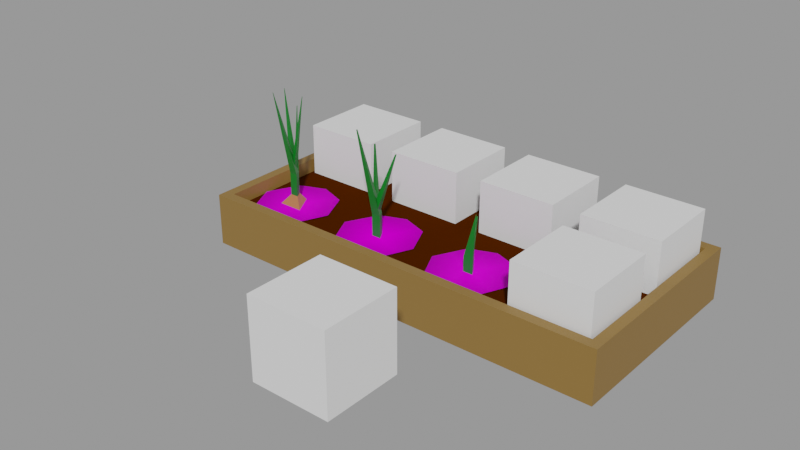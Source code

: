 # Source: Onion.blend  (saved by Blender 2.83.19; exported with 4.5.12 LTS)
import bpy
from mathutils import Matrix  # noqa: F401  (used for matrix-valued properties, if any)

bpy.ops.wm.read_factory_settings(use_empty=True)
scene = bpy.context.scene
scene.name = 'With bed'

# ---- collections
col_places = bpy.data.collections.new('Places'); scene.collection.children.link(col_places)
col_test = bpy.data.collections.new('Test'); scene.collection.children.link(col_test)

# ---- images (referenced by path relative to the original .blend; pixels are not part of the script)
import os
ASSET_DIR = os.environ.get("B2B_ASSET_DIR", "")  # directory of the original .blend (textures are referenced by path, not embedded)
HERE = os.path.dirname(os.path.abspath(__file__))  # packed textures are extracted next to this script under _unpacked/

def load_image(name, relpath, width, height, colorspace="sRGB"):
    """Load a texture the original file referenced (path relative to the .blend, or extracted next to this script)."""
    p = next((c for c in (os.path.join(HERE, relpath), os.path.join(ASSET_DIR, relpath)) if relpath and os.path.exists(c)), "")
    if p:
        img = bpy.data.images.load(p, check_existing=True)
        img.name = name
    else:  # same state as the original file: an image datablock whose file is absent (Cycles renders it pink)
        img = bpy.data.images.new(name, width, height)
        img.source = "FILE"
        img.filepath = "//" + (relpath or name)
    img.colorspace_settings.name = colorspace
    return img
img_dry_ground_001 = load_image('Dry Ground.001', 'Dry Ground.png', 1024, 1024, 'sRGB')
img_wet_ground_001 = load_image('Wet Ground.001', 'Wet Ground.png', 1024, 1024, 'sRGB')

# ---- materials (node trees are filled in below, after node groups)
mat_grass_green_001 = bpy.data.materials.new('Grass green.001')
mat_grass_green_001.use_transparent_shadow = False
mat_onion_001 = bpy.data.materials.new('Onion.001')
mat_onion_001.use_transparent_shadow = False
mat_grass_green_002 = bpy.data.materials.new('Grass green.002')
mat_grass_green_002.use_transparent_shadow = False
mat_grass_green_003 = bpy.data.materials.new('Grass green.003')
mat_grass_green_003.use_transparent_shadow = False
mat_dry_ground = bpy.data.materials.new('Dry Ground')
mat_dry_ground.surface_render_method = 'BLENDED'
mat_dry_ground.blend_method = 'BLEND'
mat_dry_ground.use_transparent_shadow = False
mat_wet_ground = bpy.data.materials.new('Wet Ground')
mat_wet_ground.surface_render_method = 'BLENDED'
mat_wet_ground.blend_method = 'BLEND'
mat_wet_ground.use_transparent_shadow = False
mat_wood = bpy.data.materials.new('Wood')
mat_wood.use_transparent_shadow = False
mat_ground = bpy.data.materials.new('Ground')
mat_ground.use_transparent_shadow = False

# ---- material node trees
mat_grass_green_001.use_nodes = True; mat_grass_green_001.node_tree.nodes.clear()
_N = mat_grass_green_001.node_tree.nodes; _L = mat_grass_green_001.node_tree.links
n0 = _N.new('ShaderNodeBsdfPrincipled'); n0.name = 'Principled BSDF'; n0.location = (10, 300)
n0.distribution = 'GGX'
n0.subsurface_method = 'BURLEY'
n0.inputs[0].default_value = (0.00258, 0.1743, 0.0134, 1.0)
n0.inputs[3].default_value = 1.45
n0.inputs[27].default_value = (0.0, 0.0, 0.0, 1.0)
n0.inputs[28].default_value = 1.0
n1 = _N.new('ShaderNodeOutputMaterial'); n1.name = 'Material Output'; n1.location = (300, 300)
_L.new(n0.outputs[0], n1.inputs[0])
n1.is_active_output = True
mat_onion_001.use_nodes = True; mat_onion_001.node_tree.nodes.clear()
_N = mat_onion_001.node_tree.nodes; _L = mat_onion_001.node_tree.links
n0 = _N.new('ShaderNodeBsdfPrincipled'); n0.name = 'Principled BSDF'; n0.location = (10, 300)
n0.distribution = 'GGX'
n0.subsurface_method = 'BURLEY'
n0.inputs[0].default_value = (0.4523, 0.166, 0.06427, 1.0)
n0.inputs[3].default_value = 1.45
n0.inputs[27].default_value = (0.0, 0.0, 0.0, 1.0)
n0.inputs[28].default_value = 1.0
n1 = _N.new('ShaderNodeOutputMaterial'); n1.name = 'Material Output'; n1.location = (300, 300)
_L.new(n0.outputs[0], n1.inputs[0])
n1.is_active_output = True
mat_grass_green_002.use_nodes = True; mat_grass_green_002.node_tree.nodes.clear()
_N = mat_grass_green_002.node_tree.nodes; _L = mat_grass_green_002.node_tree.links
n0 = _N.new('ShaderNodeBsdfPrincipled'); n0.name = 'Principled BSDF'; n0.location = (10, 300)
n0.distribution = 'GGX'
n0.subsurface_method = 'BURLEY'
n0.inputs[0].default_value = (0.00258, 0.1743, 0.0134, 1.0)
n0.inputs[3].default_value = 1.45
n0.inputs[27].default_value = (0.0, 0.0, 0.0, 1.0)
n0.inputs[28].default_value = 1.0
n1 = _N.new('ShaderNodeOutputMaterial'); n1.name = 'Material Output'; n1.location = (300, 300)
_L.new(n0.outputs[0], n1.inputs[0])
n1.is_active_output = True
mat_grass_green_003.use_nodes = True; mat_grass_green_003.node_tree.nodes.clear()
_N = mat_grass_green_003.node_tree.nodes; _L = mat_grass_green_003.node_tree.links
n0 = _N.new('ShaderNodeBsdfPrincipled'); n0.name = 'Principled BSDF'; n0.location = (10, 300)
n0.distribution = 'GGX'
n0.subsurface_method = 'BURLEY'
n0.inputs[0].default_value = (0.00258, 0.1743, 0.0134, 1.0)
n0.inputs[3].default_value = 1.45
n0.inputs[27].default_value = (0.0, 0.0, 0.0, 1.0)
n0.inputs[28].default_value = 1.0
n1 = _N.new('ShaderNodeOutputMaterial'); n1.name = 'Material Output'; n1.location = (300, 300)
_L.new(n0.outputs[0], n1.inputs[0])
n1.is_active_output = True
mat_dry_ground.use_nodes = True; mat_dry_ground.node_tree.nodes.clear()
_N = mat_dry_ground.node_tree.nodes; _L = mat_dry_ground.node_tree.links
n0 = _N.new('ShaderNodeOutputMaterial'); n0.name = 'Material Output'; n0.location = (138, 291)
n1 = _N.new('ShaderNodeBsdfPrincipled'); n1.name = 'Principled BSDF'; n1.location = (-62, 291)
n1.distribution = 'GGX'
n1.subsurface_method = 'BURLEY'
n1.inputs[2].default_value = 0.5539
n1.inputs[3].default_value = 1.45
n1.inputs[13].default_value = 0.0
n1.inputs[27].default_value = (0.0, 0.0, 0.0, 1.0)
n1.inputs[28].default_value = 1.0
n2 = _N.new('ShaderNodeTexImage'); n2.name = 'Image Texture'; n2.location = (-396, 246)
n2.image = img_dry_ground_001
n2.extension = 'CLIP'
_L.new(n2.outputs[0], n1.inputs[0])
_L.new(n2.outputs[1], n1.inputs[4])
_L.new(n1.outputs[0], n0.inputs[0])
n0.is_active_output = True
mat_wet_ground.use_nodes = True; mat_wet_ground.node_tree.nodes.clear()
_N = mat_wet_ground.node_tree.nodes; _L = mat_wet_ground.node_tree.links
n0 = _N.new('ShaderNodeOutputMaterial'); n0.name = 'Material Output'; n0.location = (300, 300)
n1 = _N.new('ShaderNodeBsdfPrincipled'); n1.name = 'Principled BSDF'; n1.location = (-60, 306)
n1.distribution = 'GGX'
n1.subsurface_method = 'BURLEY'
n1.inputs[2].default_value = 0.5913
n1.inputs[3].default_value = 1.45
n1.inputs[13].default_value = 0.0249
n1.inputs[27].default_value = (0.0, 0.0, 0.0, 1.0)
n1.inputs[28].default_value = 1.0
n2 = _N.new('ShaderNodeTexImage'); n2.name = 'Image Texture'; n2.location = (-342, 306)
n2.image = img_wet_ground_001
n2.extension = 'CLIP'
_L.new(n2.outputs[0], n1.inputs[0])
_L.new(n2.outputs[1], n1.inputs[4])
_L.new(n1.outputs[0], n0.inputs[0])
n0.is_active_output = True
mat_wood.use_nodes = True; mat_wood.node_tree.nodes.clear()
_N = mat_wood.node_tree.nodes; _L = mat_wood.node_tree.links
n0 = _N.new('ShaderNodeBsdfPrincipled'); n0.name = 'Principled BSDF'; n0.location = (10, 300)
n0.distribution = 'GGX'
n0.subsurface_method = 'BURLEY'
n0.inputs[0].default_value = (0.2462, 0.1366, 0.03203, 1.0)
n0.inputs[3].default_value = 1.45
n0.inputs[27].default_value = (0.0, 0.0, 0.0, 1.0)
n0.inputs[28].default_value = 1.0
n1 = _N.new('ShaderNodeOutputMaterial'); n1.name = 'Material Output'; n1.location = (300, 300)
_L.new(n0.outputs[0], n1.inputs[0])
n1.is_active_output = True
mat_ground.use_nodes = True; mat_ground.node_tree.nodes.clear()
_N = mat_ground.node_tree.nodes; _L = mat_ground.node_tree.links
n0 = _N.new('ShaderNodeBsdfPrincipled'); n0.name = 'Principled BSDF'; n0.location = (15, 390)
n0.distribution = 'GGX'
n0.subsurface_method = 'BURLEY'
n0.inputs[0].default_value = (0.05522, 0.01159, 0.0, 1.0)
n0.inputs[2].default_value = 0.5996
n0.inputs[3].default_value = 1.45
n0.inputs[13].default_value = 0.0
n0.inputs[27].default_value = (0.0, 0.0, 0.0, 1.0)
n0.inputs[28].default_value = 1.0
n1 = _N.new('ShaderNodeOutputMaterial'); n1.name = 'Material Output'; n1.location = (305, 390)
_L.new(n0.outputs[0], n1.inputs[0])
n1.is_active_output = True

# ---- meshes
me_cube_003 = bpy.data.meshes.new('Cube.003')
me_cube_003.from_pydata([(-1.0, -1.0, -1.0), (-1.0, -1.0, 1.0), (-1.0, 1.0, -1.0), (-1.0, 1.0, 1.0), (1.0, -1.0, -1.0), (1.0, -1.0, 1.0), (1.0, 1.0, -1.0), (1.0, 1.0, 1.0)], [], [(0, 1, 3, 2), (2, 3, 7, 6), (6, 7, 5, 4), (4, 5, 1, 0), (2, 6, 4, 0), (7, 3, 1, 5)])
_uv = me_cube_003.uv_layers.new(name='UVMap')
_uv.uv.foreach_set('vector', [0.375, 0.0, 0.625, 0.0, 0.625, 0.25, 0.375, 0.25, 0.375, 0.25, 0.625, 0.25, 0.625, 0.5, 0.375, 0.5, 0.375, 0.5, 0.625, 0.5, 0.625, 0.75, 0.375, 0.75, 0.375, 0.75, 0.625, 0.75, 0.625, 1.0, 0.375, 1.0, 0.125, 0.5, 0.375, 0.5, 0.375, 0.75, 0.125, 0.75, 0.625, 0.5, 0.875, 0.5, 0.875, 0.75, 0.625, 0.75])
me_cube_003.use_remesh_fix_poles = True
me_cube_003.use_remesh_preserve_attributes = False
me_cube_003.use_mirror_vertex_groups = False
me_cube_003.update()
me_cube_001 = bpy.data.meshes.new('Cube.001')
me_cube_001.from_pydata([(0.08094, -0.04846, 0.631), (0.0004003, 0.09104, 0.631), (0.0004003, 0.09104, 0.1944), (0.08094, -0.04846, 0.1944), (-0.08014, -0.04846, 0.1944), (-0.08014, -0.04846, 0.631), (0.0007476, 0.05276, 0.6583), (-0.021, -0.05025, 0.8787), (0.2082, 0.04697, 2.153), (0.2129, 0.05445, 2.153), (0.217, 0.04669, 2.153), (0.04142, -0.06352, 0.7751), (0.01676, -0.02935, 0.6208), (-0.2314, 0.05329, 2.199), (-0.239, 0.05511, 2.199), (-0.2336, 0.0608, 2.199), (-0.0253, -0.4305, 2.31), (-0.01827, -0.4305, 2.31), (-0.02178, -0.4244, 2.31), (-0.03399, 0.006558, 0.6227), (-0.06832, 0.1809, 1.872), (-0.06075, 0.1902, 1.878), (-0.05925, 0.1823, 1.879), (0.004011, -0.01095, 0.6389), (0.001787, 0.2654, 0.0008308), (0.2391, -0.1644, 0.0008787), (-0.2421, -0.1642, 0.0008306)], [], [(3, 0, 5, 4), (4, 5, 1, 2), (2, 1, 0, 3), (26, 25, 3, 4), (7, 8, 9, 6), (12, 13, 14, 5), (6, 9, 10, 11), (5, 14, 15, 1), (11, 10, 8, 7), (21, 20, 22), (1, 15, 13, 12), (5, 16, 18, 1), (0, 17, 16, 5), (1, 18, 17, 0), (16, 17, 18), (9, 8, 10), (14, 13, 15), (19, 20, 21, 1), (1, 21, 22, 23), (23, 22, 20, 19), (24, 26, 4, 2), (25, 24, 2, 3)])
me_cube_001.polygons.foreach_set('material_index', [0, 0, 0, 1, 0, 0, 0, 0, 0, 0, 0, 0, 0, 0, 0, 0, 0, 0, 0, 0, 1, 1])
_uv = me_cube_001.uv_layers.new(name='UVMap')
_uv.uv.foreach_set('vector', [0.6667, 0.5, 0.6667, 0.6405, 0.3333, 0.6405, 0.3333, 0.5, 0.3333, 0.5, 0.3333, 0.6405, -5.96e-08, 0.6405, -5.96e-08, 0.5, 1.0, 0.5, 1.0, 0.6405, 0.6667, 0.6405, 0.6667, 0.5, 2.98e-08, 0.6667, 0.3333, 0.6667, 0.6667, 0.5, 0.3333, 0.5, 1.0, 0.6405, 1.0, 1.0, 0.6667, 1.0, 0.6667, 0.6405, 1.0, 0.6405, 1.0, 1.0, 0.6667, 1.0, 0.6667, 0.6405, 0.6667, 0.6405, 0.6667, 1.0, 0.3333, 1.0, 0.3333, 0.6405, 0.6667, 0.6405, 0.6667, 1.0, 0.3333, 1.0, 0.3333, 0.6405, 0.3333, 0.6405, 0.3333, 1.0, -5.96e-08, 1.0, -5.96e-08, 0.6405, 0.6667, 1.0, -5.96e-08, 1.0, 0.3333, 1.0, 0.3333, 0.6405, 0.3333, 1.0, -5.96e-08, 1.0, -5.96e-08, 0.6405, 0.3333, 0.6405, 0.3333, 0.9114, -5.96e-08, 0.9114, -5.96e-08, 0.6405, 0.6667, 0.6405, 0.6667, 0.9114, 0.3333, 0.9114, 0.3333, 0.6405, 1.0, 0.6405, 1.0, 0.9114, 0.6667, 0.9114, 0.6667, 0.6405, 0.3333, 0.9114, 0.6667, 0.9114, 1.0, 0.9114, 0.6667, 1.0, -5.96e-08, 1.0, 0.3333, 1.0, 0.6667, 1.0, -5.96e-08, 1.0, 0.3333, 1.0, 1.0, 0.6405, 1.0, 1.0, 0.6667, 1.0, 0.6667, 0.6405, 0.6667, 0.6405, 0.6667, 1.0, 0.3333, 1.0, 0.3333, 0.6405, 0.3333, 0.6405, 0.3333, 1.0, -5.96e-08, 1.0, -5.96e-08, 0.6405, 0.6667, 0.6667, 1.0, 0.6667, 0.3333, 0.5, -5.96e-08, 0.5, 0.3333, 0.6667, 0.6667, 0.6667, 1.0, 0.5, 0.6667, 0.5])
me_cube_001.materials.append(mat_grass_green_001)
me_cube_001.materials.append(mat_onion_001)
me_cube_001.use_remesh_fix_poles = True
me_cube_001.use_remesh_preserve_attributes = False
me_cube_001.use_mirror_vertex_groups = False
me_cube_001.update()
me_cube_011 = bpy.data.meshes.new('Cube.011')
me_cube_011.from_pydata([(0.09171, -0.05295, 0.43), (4.886e-09, 0.1059, 0.43), (4.886e-09, 0.1059, -7.708e-08), (-0.09328, -0.3871, 2.117), (0.09171, -0.05295, -7.708e-08), (-0.0822, -0.4063, 2.117), (-0.09171, -0.05295, -7.708e-08), (-0.1044, -0.4063, 2.117), (-0.09171, -0.05295, 0.43), (0.0003954, 0.06231, 0.4569), (-0.02437, -0.05499, 0.674), (0.3315, 0.06914, 1.631), (0.3467, 0.09367, 1.631), (0.3604, 0.06822, 1.631), (0.06946, -0.08383, 0.591), (-0.08374, -0.0494, 0.1989), (0.02262, -0.04323, 0.4168), (-0.1328, 0.09275, 1.684), (-0.1618, 0.09968, 1.684), (-0.1413, 0.1213, 1.684), (0.01872, 0.06138, 0.3114)], [], [(4, 0, 8, 6), (1, 3, 5, 0), (6, 8, 1, 2), (0, 5, 7, 8), (5, 3, 7), (2, 1, 0, 4), (8, 7, 3, 1), (2, 4, 6), (10, 11, 12, 9), (16, 17, 18, 15), (9, 12, 13, 14), (12, 11, 13), (15, 18, 19, 20), (14, 13, 11, 10), (18, 17, 19), (20, 19, 17, 16)])
_uv = me_cube_011.uv_layers.new(name='UVMap')
_uv.uv.foreach_set('vector', [0.6667, 0.5, 0.6667, 0.6405, 0.3333, 0.6405, 0.3333, 0.5, 1.0, 0.6405, 1.0, 1.0, 0.6667, 1.0, 0.6667, 0.6405, 0.3333, 0.5, 0.3333, 0.6405, -5.96e-08, 0.6405, -5.96e-08, 0.5, 0.6667, 0.6405, 0.6667, 1.0, 0.3333, 1.0, 0.3333, 0.6405, 0.4578, 0.13, 0.25, 0.49, 0.04215, 0.13, 1.0, 0.5, 1.0, 0.6405, 0.6667, 0.6405, 0.6667, 0.5, 0.3333, 0.6405, 0.3333, 1.0, -5.96e-08, 1.0, -5.96e-08, 0.6405, 0.75, 0.49, 0.9578, 0.13, 0.5422, 0.13, 1.0, 0.6405, 1.0, 1.0, 0.6667, 1.0, 0.6667, 0.6405, 1.0, 0.6405, 1.0, 1.0, 0.6667, 1.0, 0.6667, 0.6405, 0.6667, 0.6405, 0.6667, 1.0, 0.3333, 1.0, 0.3333, 0.6405, 0.4578, 0.13, 0.25, 0.49, 0.04215, 0.13, 0.6667, 0.6405, 0.6667, 1.0, 0.3333, 1.0, 0.3333, 0.6405, 0.3333, 0.6405, 0.3333, 1.0, -5.96e-08, 1.0, -5.96e-08, 0.6405, 0.4578, 0.13, 0.25, 0.49, 0.04215, 0.13, 0.3333, 0.6405, 0.3333, 1.0, -5.96e-08, 1.0, -5.96e-08, 0.6405])
me_cube_011.materials.append(mat_grass_green_002)
me_cube_011.use_remesh_fix_poles = True
me_cube_011.use_remesh_preserve_attributes = False
me_cube_011.use_mirror_vertex_groups = False
me_cube_011.update()
me_cylinder_001 = bpy.data.meshes.new('Cylinder.001')
me_cylinder_001.from_pydata([(1.543e-16, 0.1073, -0.0002844), (0.127, -0.04833, 1.122), (0.09548, -0.05812, -0.0002844), (0.1297, -0.05307, 1.122), (-0.09548, -0.05812, -0.0002844), (0.1243, -0.05307, 1.122), (1.543e-16, 0.1073, 0.2893), (0.09548, -0.05812, 0.2893), (-0.09548, -0.05812, 0.2893), (0.01909, 0.1404, 0.9716), (-0.002495, 0.1446, 0.9716), (0.01195, 0.1612, 0.9716), (0.001056, -0.000762, 0.4674), (-0.09214, -0.05221, 0.2887), (0.001177, 0.1019, 0.2864)], [], [(6, 1, 3, 7), (7, 3, 5, 8), (3, 1, 5), (8, 5, 1, 6), (0, 2, 4), (4, 8, 6, 0), (2, 7, 8, 4), (0, 6, 7, 2), (12, 9, 10, 13), (13, 10, 11, 14), (10, 9, 11), (14, 11, 9, 12)])
_uv = me_cylinder_001.uv_layers.new(name='UVMap')
_uv.uv.foreach_set('vector', [1.0, 0.6994, 1.0, 1.0, 0.6667, 1.0, 0.6667, 0.6994, 0.6667, 0.6994, 0.6667, 1.0, 0.3333, 1.0, 0.3333, 0.6994, 0.4578, 0.13, 0.25, 0.49, 0.04215, 0.13, 0.3333, 0.6994, 0.3333, 1.0, -5.96e-08, 1.0, -5.96e-08, 0.6994, 0.75, 0.49, 0.9578, 0.13, 0.5422, 0.13, 0.3333, 0.5, 0.3333, 0.6994, -5.96e-08, 0.6994, -5.96e-08, 0.5, 0.6667, 0.5, 0.6667, 0.6994, 0.3333, 0.6994, 0.3333, 0.5, 1.0, 0.5, 1.0, 0.6994, 0.6667, 0.6994, 0.6667, 0.5, 1.0, 0.6994, 1.0, 1.0, 0.6667, 1.0, 0.6667, 0.6994, 0.6667, 0.6994, 0.6667, 1.0, 0.3333, 1.0, 0.3333, 0.6994, 0.4578, 0.13, 0.25, 0.49, 0.04215, 0.13, 0.3333, 0.6994, 0.3333, 1.0, -5.96e-08, 1.0, -5.96e-08, 0.6994])
me_cylinder_001.materials.append(mat_grass_green_003)
me_cylinder_001.use_remesh_fix_poles = True
me_cylinder_001.use_remesh_preserve_attributes = False
me_cylinder_001.use_mirror_vertex_groups = False
me_cylinder_001.update()
me_cube_004 = bpy.data.meshes.new('Cube.004')
me_cube_004.from_pydata([(-1.0, -1.0, -1.0), (-1.0, -1.0, 1.0), (-1.0, 1.0, -1.0), (-1.0, 1.0, 1.0), (1.0, -1.0, -1.0), (1.0, -1.0, 1.0), (1.0, 1.0, -1.0), (1.0, 1.0, 1.0)], [], [(0, 1, 3, 2), (2, 3, 7, 6), (6, 7, 5, 4), (4, 5, 1, 0), (2, 6, 4, 0), (7, 3, 1, 5)])
_uv = me_cube_004.uv_layers.new(name='UVMap')
_uv.uv.foreach_set('vector', [0.375, 0.0, 0.625, 0.0, 0.625, 0.25, 0.375, 0.25, 0.375, 0.25, 0.625, 0.25, 0.625, 0.5, 0.375, 0.5, 0.375, 0.5, 0.625, 0.5, 0.625, 0.75, 0.375, 0.75, 0.375, 0.75, 0.625, 0.75, 0.625, 1.0, 0.375, 1.0, 0.125, 0.5, 0.375, 0.5, 0.375, 0.75, 0.125, 0.75, 0.625, 0.5, 0.875, 0.5, 0.875, 0.75, 0.625, 0.75])
me_cube_004.use_remesh_fix_poles = True
me_cube_004.use_remesh_preserve_attributes = False
me_cube_004.use_mirror_vertex_groups = False
me_cube_004.update()
me_cube_005 = bpy.data.meshes.new('Cube.005')
me_cube_005.from_pydata([(-1.0, -1.0, -1.0), (-1.0, -1.0, 1.0), (-1.0, 1.0, -1.0), (-1.0, 1.0, 1.0), (1.0, -1.0, -1.0), (1.0, -1.0, 1.0), (1.0, 1.0, -1.0), (1.0, 1.0, 1.0)], [], [(0, 1, 3, 2), (2, 3, 7, 6), (6, 7, 5, 4), (4, 5, 1, 0), (2, 6, 4, 0), (7, 3, 1, 5)])
_uv = me_cube_005.uv_layers.new(name='UVMap')
_uv.uv.foreach_set('vector', [0.375, 0.0, 0.625, 0.0, 0.625, 0.25, 0.375, 0.25, 0.375, 0.25, 0.625, 0.25, 0.625, 0.5, 0.375, 0.5, 0.375, 0.5, 0.625, 0.5, 0.625, 0.75, 0.375, 0.75, 0.375, 0.75, 0.625, 0.75, 0.625, 1.0, 0.375, 1.0, 0.125, 0.5, 0.375, 0.5, 0.375, 0.75, 0.125, 0.75, 0.625, 0.5, 0.875, 0.5, 0.875, 0.75, 0.625, 0.75])
me_cube_005.use_remesh_fix_poles = True
me_cube_005.use_remesh_preserve_attributes = False
me_cube_005.use_mirror_vertex_groups = False
me_cube_005.update()
me_cube_006 = bpy.data.meshes.new('Cube.006')
me_cube_006.from_pydata([(-1.0, -1.0, -1.0), (-1.0, -1.0, 1.0), (-1.0, 1.0, -1.0), (-1.0, 1.0, 1.0), (1.0, -1.0, -1.0), (1.0, -1.0, 1.0), (1.0, 1.0, -1.0), (1.0, 1.0, 1.0)], [], [(0, 1, 3, 2), (2, 3, 7, 6), (6, 7, 5, 4), (4, 5, 1, 0), (2, 6, 4, 0), (7, 3, 1, 5)])
_uv = me_cube_006.uv_layers.new(name='UVMap')
_uv.uv.foreach_set('vector', [0.375, 0.0, 0.625, 0.0, 0.625, 0.25, 0.375, 0.25, 0.375, 0.25, 0.625, 0.25, 0.625, 0.5, 0.375, 0.5, 0.375, 0.5, 0.625, 0.5, 0.625, 0.75, 0.375, 0.75, 0.375, 0.75, 0.625, 0.75, 0.625, 1.0, 0.375, 1.0, 0.125, 0.5, 0.375, 0.5, 0.375, 0.75, 0.125, 0.75, 0.625, 0.5, 0.875, 0.5, 0.875, 0.75, 0.625, 0.75])
me_cube_006.use_remesh_fix_poles = True
me_cube_006.use_remesh_preserve_attributes = False
me_cube_006.use_mirror_vertex_groups = False
me_cube_006.update()
me_cube_007 = bpy.data.meshes.new('Cube.007')
me_cube_007.from_pydata([(-1.0, -1.0, -1.0), (-1.0, -1.0, 1.0), (-1.0, 1.0, -1.0), (-1.0, 1.0, 1.0), (1.0, -1.0, -1.0), (1.0, -1.0, 1.0), (1.0, 1.0, -1.0), (1.0, 1.0, 1.0)], [], [(0, 1, 3, 2), (2, 3, 7, 6), (6, 7, 5, 4), (4, 5, 1, 0), (2, 6, 4, 0), (7, 3, 1, 5)])
_uv = me_cube_007.uv_layers.new(name='UVMap')
_uv.uv.foreach_set('vector', [0.375, 0.0, 0.625, 0.0, 0.625, 0.25, 0.375, 0.25, 0.375, 0.25, 0.625, 0.25, 0.625, 0.5, 0.375, 0.5, 0.375, 0.5, 0.625, 0.5, 0.625, 0.75, 0.375, 0.75, 0.375, 0.75, 0.625, 0.75, 0.625, 1.0, 0.375, 1.0, 0.125, 0.5, 0.375, 0.5, 0.375, 0.75, 0.125, 0.75, 0.625, 0.5, 0.875, 0.5, 0.875, 0.75, 0.625, 0.75])
me_cube_007.use_remesh_fix_poles = True
me_cube_007.use_remesh_preserve_attributes = False
me_cube_007.use_mirror_vertex_groups = False
me_cube_007.update()
me_cube_008 = bpy.data.meshes.new('Cube.008')
me_cube_008.from_pydata([(-1.0, -1.0, -1.0), (-1.0, -1.0, 1.0), (-1.0, 1.0, -1.0), (-1.0, 1.0, 1.0), (1.0, -1.0, -1.0), (1.0, -1.0, 1.0), (1.0, 1.0, -1.0), (1.0, 1.0, 1.0)], [], [(0, 1, 3, 2), (2, 3, 7, 6), (6, 7, 5, 4), (4, 5, 1, 0), (2, 6, 4, 0), (7, 3, 1, 5)])
_uv = me_cube_008.uv_layers.new(name='UVMap')
_uv.uv.foreach_set('vector', [0.375, 0.0, 0.625, 0.0, 0.625, 0.25, 0.375, 0.25, 0.375, 0.25, 0.625, 0.25, 0.625, 0.5, 0.375, 0.5, 0.375, 0.5, 0.625, 0.5, 0.625, 0.75, 0.375, 0.75, 0.375, 0.75, 0.625, 0.75, 0.625, 1.0, 0.375, 1.0, 0.125, 0.5, 0.375, 0.5, 0.375, 0.75, 0.125, 0.75, 0.625, 0.5, 0.875, 0.5, 0.875, 0.75, 0.625, 0.75])
me_cube_008.use_remesh_fix_poles = True
me_cube_008.use_remesh_preserve_attributes = False
me_cube_008.use_mirror_vertex_groups = False
me_cube_008.update()
me_plane_004 = bpy.data.meshes.new('Plane.004')
me_plane_004.from_pydata([(0.6207, 0.765, -0.01421), (-0.6207, 0.765, -0.01421), (0.0, 0.9761, -0.0001581), (0.6207, -0.765, -0.01421), (0.9745, 0.0, -0.0001581), (-0.6207, -0.765, -0.01421), (-0.9745, 0.0, -0.0001581), (0.0, -0.9761, -0.0001581)], [], [(2, 1, 6, 5, 7, 3, 4, 0)])
_uv = me_plane_004.uv_layers.new(name='UVMap')
_uv.uv.foreach_set('vector', [0.2489, 0.9638, 9.632e-05, 0.7273, 9.622e-05, 0.2861, 0.336, 9.622e-05, 0.6774, 0.03622, 0.9261, 0.2727, 0.9261, 0.7139, 0.5902, 0.9999])
me_plane_004.materials.append(mat_dry_ground)
me_plane_004.use_remesh_fix_poles = True
me_plane_004.use_remesh_preserve_attributes = False
me_plane_004.use_mirror_vertex_groups = False
me_plane_004.update()
me_plane_005 = bpy.data.meshes.new('Plane.005')
me_plane_005.from_pydata([(0.6207, 0.765, -0.01421), (-0.6207, 0.765, -0.01421), (0.0, 0.9761, -0.0001581), (0.6207, -0.765, -0.01421), (0.9745, 0.0, -0.0001581), (-0.6207, -0.765, -0.01421), (-0.9745, 0.0, -0.0001581), (0.0, -0.9761, -0.0001581)], [], [(2, 1, 6, 5, 7, 3, 4, 0)])
_uv = me_plane_005.uv_layers.new(name='UVMap')
_uv.uv.foreach_set('vector', [0.2489, 0.9638, 9.632e-05, 0.7273, 9.622e-05, 0.2861, 0.336, 9.622e-05, 0.6774, 0.03622, 0.9261, 0.2727, 0.9261, 0.7139, 0.5902, 0.9999])
me_plane_005.materials.append(mat_wet_ground)
me_plane_005.use_remesh_fix_poles = True
me_plane_005.use_remesh_preserve_attributes = False
me_plane_005.use_mirror_vertex_groups = False
me_plane_005.update()
me_cube_016 = bpy.data.meshes.new('Cube.016')
me_cube_016.from_pydata([(8.0, 4.0, 1.0), (8.0, 4.0, 0.0), (8.0, 0.0, 0.0), (0.0, 4.0, 0.0), (0.0, 0.0, 1.0), (0.0, 0.0, 0.0), (7.806, 0.194, 1.0), (0.194, 0.194, 1.0), (7.806, 3.806, 1.0), (0.194, 3.806, 1.0), (8.0, 0.0, 1.0), (0.0, 4.0, 1.0), (7.806, 0.194, 0.7344), (0.194, 0.194, 0.7344), (7.806, 3.806, 0.7344), (0.194, 3.806, 0.7344)], [], [(2, 10, 4, 5), (5, 4, 11, 3), (1, 0, 10, 2), (3, 11, 0, 1), (8, 9, 15, 14), (6, 7, 4, 10), (8, 6, 10, 0), (7, 9, 11, 4), (9, 8, 0, 11), (14, 15, 13, 12), (6, 8, 14, 12), (9, 7, 13, 15), (7, 6, 12, 13)])
me_cube_016.polygons.foreach_set('material_index', [0, 0, 0, 0, 0, 0, 0, 0, 0, 1, 0, 0, 0])
_uv = me_cube_016.uv_layers.new(name='UVMap')
_uv.uv.foreach_set('vector', [0.8022, 0.9922, 0.7102, 0.9922, 0.7102, 0.256, 0.8022, 0.256, 0.005136, 0.9889, 0.005136, 0.8302, 0.6402, 0.8302, 0.6402, 0.9889, 0.3475, 0.2409, 0.3475, 0.08205, 0.9831, 0.08205, 0.9831, 0.2409, 0.8336, 0.261, 0.9249, 0.261, 0.9249, 0.9916, 0.8336, 0.9916, 0.9426, 0.9738, 0.9426, 0.2787, 0.9669, 0.2787, 0.9669, 0.9738, 0.6923, 0.9744, 0.6923, 0.2739, 0.7102, 0.256, 0.7102, 0.9922, 0.3784, 0.05123, 0.9523, 0.05123, 0.9831, 0.08205, 0.3475, 0.08205, 0.03593, 0.7994, 0.6094, 0.7994, 0.6402, 0.8302, 0.005136, 0.8302, 0.9426, 0.2787, 0.9426, 0.9738, 0.9249, 0.9916, 0.9249, 0.261, 0.323, 0.009652, 0.323, 0.6648, 0.01212, 0.6648, 0.01212, 0.009652, 0.9523, 0.05123, 0.3784, 0.05123, 0.3784, 0.009026, 0.9523, 0.009026, 0.6094, 0.7994, 0.03593, 0.7994, 0.03593, 0.7572, 0.6094, 0.7572, 0.6923, 0.2739, 0.6923, 0.9744, 0.6679, 0.9744, 0.6679, 0.2739])
me_cube_016.materials.append(mat_wood)
me_cube_016.materials.append(mat_ground)
me_cube_016.use_remesh_preserve_volume = False
me_cube_016.use_remesh_preserve_attributes = False
me_cube_016.use_mirror_vertex_groups = False
me_cube_016.update()

# ---- objects
ob_placesize = bpy.data.objects.new('PlaceSize', me_cube_003)
ob_big_carrot_001 = bpy.data.objects.new('Big Carrot.001', me_cube_001)
ob_average_carrot_001 = bpy.data.objects.new('Average carrot.001', me_cube_011)
ob_small_carot_001 = bpy.data.objects.new('Small Carot.001', me_cylinder_001)
ob_cube_001 = bpy.data.objects.new('Cube.001', me_cube_004)
ob_cube_002 = bpy.data.objects.new('Cube.002', me_cube_005)
ob_cube_003 = bpy.data.objects.new('Cube.003', me_cube_006)
ob_cube_004 = bpy.data.objects.new('Cube.004', me_cube_007)
ob_cube_005 = bpy.data.objects.new('Cube.005', me_cube_008)
ob_dry_place_001 = bpy.data.objects.new('Dry Place.001', me_plane_004)
ob_wet_place_001 = bpy.data.objects.new('Wet Place.001', me_plane_005)
ob_bed_lowpolly = bpy.data.objects.new('Bed Lowpolly', me_cube_016)
ob_wet_place_002 = bpy.data.objects.new('Wet Place.002', me_plane_005)

# ---- transforms, parenting, visibility, modifiers, constraints
ob_placesize.location = (4.975, -2.464, 1.217)
ob_placesize.scale = (0.7396, 0.7396, 0.7396)
ob_placesize.lineart.crease_threshold = 0.0
ob_big_carrot_001.location = (1.0, 1.0, 0.7514)
ob_big_carrot_001.lineart.crease_threshold = 0.0
ob_average_carrot_001.location = (3.0, 1.0, 0.7434)
ob_average_carrot_001.lineart.crease_threshold = 0.0
ob_small_carot_001.location = (5.0, 1.0, 0.7501)
ob_small_carot_001.lineart.crease_threshold = 0.0
ob_cube_001.location = (1.0, 3.0, 1.0)
ob_cube_001.scale = (0.7396, 0.7396, 0.7396)
ob_cube_001.lineart.crease_threshold = 0.0
ob_cube_002.location = (3.0, 3.0, 1.0)
ob_cube_002.scale = (0.7396, 0.7396, 0.7396)
ob_cube_002.lineart.crease_threshold = 0.0
ob_cube_003.location = (5.0, 3.0, 1.0)
ob_cube_003.scale = (0.7396, 0.7396, 0.7396)
ob_cube_003.lineart.crease_threshold = 0.0
ob_cube_004.location = (7.0, 3.0, 1.0)
ob_cube_004.scale = (0.7396, 0.7396, 0.7396)
ob_cube_004.lineart.crease_threshold = 0.0
ob_cube_005.location = (7.0, 1.0, 1.0)
ob_cube_005.scale = (0.7396, 0.7396, 0.7396)
ob_cube_005.lineart.crease_threshold = 0.0
ob_dry_place_001.location = (3.0, 1.0, 0.7667)
ob_dry_place_001.scale = (0.8149, 0.8149, 0.8149)
ob_dry_place_001.lineart.crease_threshold = 0.0
ob_wet_place_001.location = (1.0, 1.0, 0.7667)
ob_wet_place_001.scale = (0.8149, 0.8149, 0.8149)
ob_wet_place_001.lineart.crease_threshold = 0.0
ob_bed_lowpolly.location = (0.0, 0.0, 0.0)
ob_bed_lowpolly.lock_rotations_4d = False
ob_bed_lowpolly.empty_display_type = 'ARROWS'
ob_bed_lowpolly.lineart.crease_threshold = 0.0
ob_wet_place_002.location = (5.0, 1.0, 0.7667)
ob_wet_place_002.scale = (0.8149, 0.8149, 0.8149)
ob_wet_place_002.lineart.crease_threshold = 0.0

# ---- collection membership
scene.collection.objects.link(ob_placesize)
scene.collection.objects.link(ob_big_carrot_001)
scene.collection.objects.link(ob_average_carrot_001)
scene.collection.objects.link(ob_small_carot_001)
col_places.objects.link(ob_cube_001)
col_places.objects.link(ob_cube_002)
col_places.objects.link(ob_cube_003)
col_places.objects.link(ob_cube_004)
col_places.objects.link(ob_cube_005)
col_test.objects.link(ob_dry_place_001)
col_test.objects.link(ob_wet_place_001)
col_test.objects.link(ob_bed_lowpolly)
col_test.objects.link(ob_wet_place_002)

# ---- scene / render settings (as saved in the file)
scene.frame_start = 1; scene.frame_end = 250; scene.frame_set(1)
scene.render.engine = 'BLENDER_EEVEE_NEXT'
scene.render.image_settings.exr_codec = 'NONE'
scene.render.simplify_subdivision_render = 0
scene.render.simplify_child_particles_render = 0.0
scene.cycles.use_denoising = False
scene.cycles.samples = 128
scene.cycles.sampling_pattern = 'TABULATED_SOBOL'
scene.cycles.use_adaptive_sampling = False
scene.cycles.use_light_tree = False
scene.view_settings.view_transform = 'Filmic'
bpy.context.view_layer.update()

# ---- added for rendering (the .blend has no active camera and no usable light): camera, sun + grey world if the file has none
cam_auto = bpy.data.cameras.new('AutoCamera')
cam_auto.lens = 50.0
cam_auto.sensor_width = 36.0
cam_auto.clip_end = 1000.0
ob_auto_camera = bpy.data.objects.new('AutoCamera', cam_auto)
scene.collection.objects.link(ob_auto_camera)
ob_auto_camera.location = (14.3554, -12.0284, 9.81508)
ob_auto_camera.rotation_euler = (1.09748, -7.21219e-08, 0.694738)
scene.camera = ob_auto_camera
light_auto_sun = bpy.data.lights.new('AutoSun', 'SUN')
light_auto_sun.energy = 3.0
light_auto_sun.angle = 0.0523599
ob_auto_sun = bpy.data.objects.new('AutoSun', light_auto_sun)
scene.collection.objects.link(ob_auto_sun)
ob_auto_sun.rotation_euler = (0.872665, 0.174533, 0.523599)
if scene.world is None:
    world_auto = bpy.data.worlds.new('AutoWorld')
    world_auto.color = (0.3, 0.3, 0.3)
    scene.world = world_auto
bpy.context.view_layer.update()
